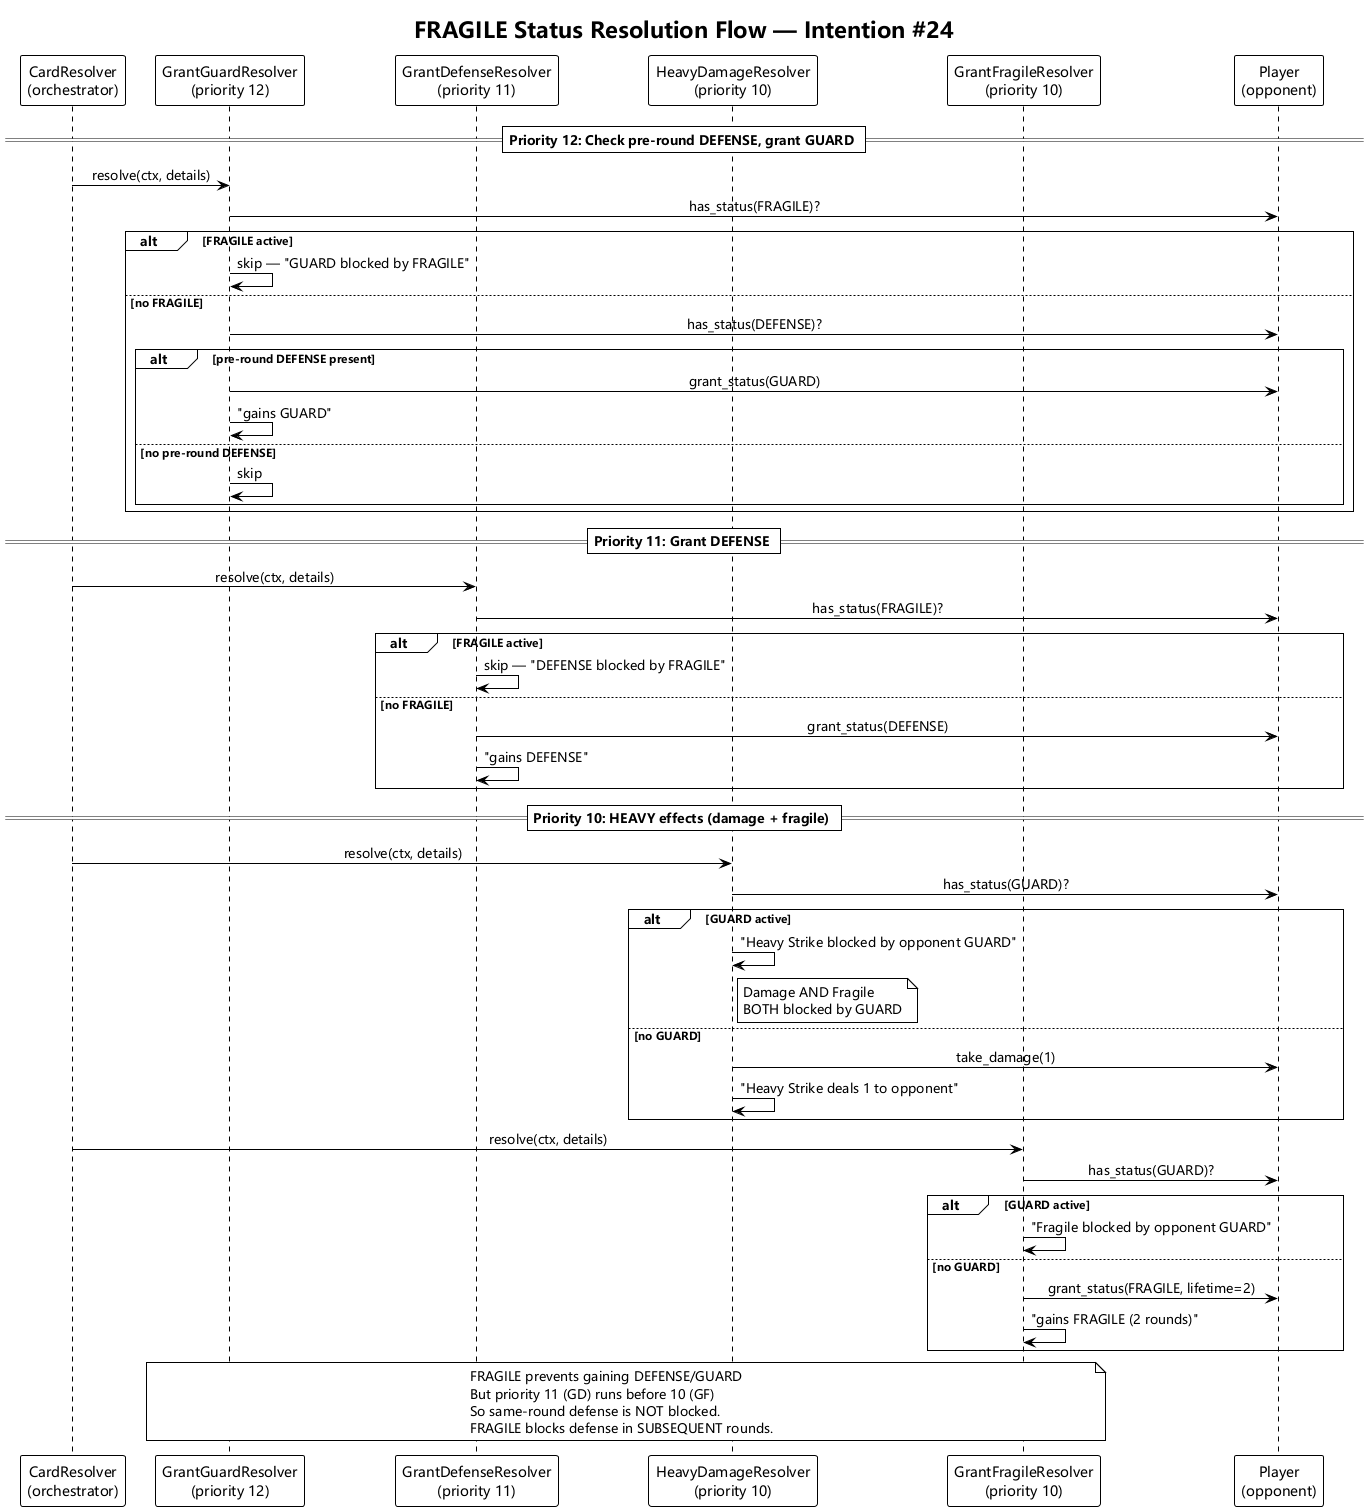

The diagram above was rendered by PlantUML. Its source (embedded in the PNG):
@startuml fragile_flow
!theme plain
skinparam defaultFontName Microsoft YaHei
skinparam classFontName Microsoft YaHei
skinparam sequenceMessageAlign center

title FRAGILE Status Resolution Flow — Intention #24

participant "CardResolver\n(orchestrator)" as CR
participant "GrantGuardResolver\n(priority 12)" as GG
participant "GrantDefenseResolver\n(priority 11)" as GD
participant "HeavyDamageResolver\n(priority 10)" as HD
participant "GrantFragileResolver\n(priority 10)" as GF
participant "Player\n(opponent)" as P

== Priority 12: Check pre-round DEFENSE, grant GUARD ==

CR -> GG: resolve(ctx, details)
GG -> P: has_status(FRAGILE)?
alt FRAGILE active
    GG -> GG: skip — "GUARD blocked by FRAGILE"
else no FRAGILE
    GG -> P: has_status(DEFENSE)?
    alt pre-round DEFENSE present
        GG -> P: grant_status(GUARD)
        GG -> GG: "gains GUARD"
    else no pre-round DEFENSE
        GG -> GG: skip
    end
end

== Priority 11: Grant DEFENSE ==

CR -> GD: resolve(ctx, details)
GD -> P: has_status(FRAGILE)?
alt FRAGILE active
    GD -> GD: skip — "DEFENSE blocked by FRAGILE"
else no FRAGILE
    GD -> P: grant_status(DEFENSE)
    GD -> GD: "gains DEFENSE"
end

== Priority 10: HEAVY effects (damage + fragile) ==

CR -> HD: resolve(ctx, details)
HD -> P: has_status(GUARD)?
alt GUARD active
    HD -> HD: "Heavy Strike blocked by opponent GUARD"
    note right of HD
        Damage AND Fragile
        BOTH blocked by GUARD
    end note
else no GUARD
    HD -> P: take_damage(1)
    HD -> HD: "Heavy Strike deals 1 to opponent"
end

CR -> GF: resolve(ctx, details)
GF -> P: has_status(GUARD)?
alt GUARD active
    GF -> GF: "Fragile blocked by opponent GUARD"
else no GUARD
    GF -> P: grant_status(FRAGILE, lifetime=2)
    GF -> GF: "gains FRAGILE (2 rounds)"
end

note over GG, GF
    FRAGILE prevents gaining DEFENSE/GUARD
    But priority 11 (GD) runs before 10 (GF)
    So same-round defense is NOT blocked.
    FRAGILE blocks defense in SUBSEQUENT rounds.
end note

@enduml